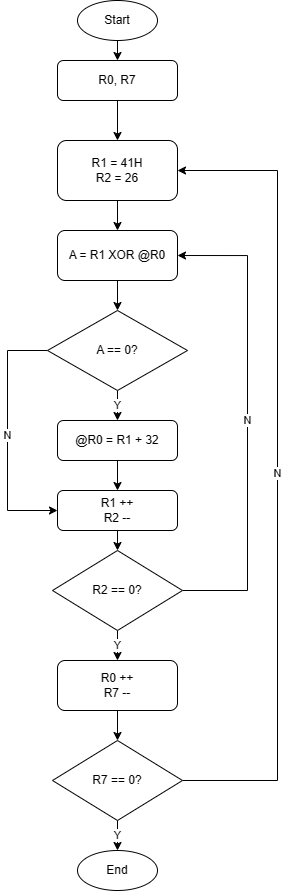

The diagram above was exported from draw.io. Its source (the exported page's mxGraphModel, read from the mxfile embedded in the PNG):
<mxGraphModel dx="924" dy="566" grid="1" gridSize="10" guides="1" tooltips="1" connect="1" arrows="1" fold="1" page="1" pageScale="1" pageWidth="850" pageHeight="1100" math="0" shadow="0">
  <root>
    <mxCell id="0" />
    <mxCell id="1" parent="0" />
    <mxCell id="l1V10kKyA1QYB95ck0lJ-3" style="edgeStyle=orthogonalEdgeStyle;rounded=0;orthogonalLoop=1;jettySize=auto;html=1;exitX=0.5;exitY=1;exitDx=0;exitDy=0;entryX=0.5;entryY=0;entryDx=0;entryDy=0;" edge="1" parent="1" source="l1V10kKyA1QYB95ck0lJ-1" target="l1V10kKyA1QYB95ck0lJ-2">
      <mxGeometry relative="1" as="geometry" />
    </mxCell>
    <mxCell id="l1V10kKyA1QYB95ck0lJ-1" value="Start" style="ellipse;whiteSpace=wrap;html=1;" vertex="1" parent="1">
      <mxGeometry x="360" y="150" width="80" height="40" as="geometry" />
    </mxCell>
    <mxCell id="l1V10kKyA1QYB95ck0lJ-118" value="" style="edgeStyle=orthogonalEdgeStyle;rounded=0;orthogonalLoop=1;jettySize=auto;html=1;" edge="1" parent="1" source="l1V10kKyA1QYB95ck0lJ-2" target="l1V10kKyA1QYB95ck0lJ-117">
      <mxGeometry relative="1" as="geometry" />
    </mxCell>
    <mxCell id="l1V10kKyA1QYB95ck0lJ-2" value="R0, R7" style="rounded=1;whiteSpace=wrap;html=1;" vertex="1" parent="1">
      <mxGeometry x="340" y="210" width="120" height="40" as="geometry" />
    </mxCell>
    <mxCell id="l1V10kKyA1QYB95ck0lJ-120" value="" style="edgeStyle=orthogonalEdgeStyle;rounded=0;orthogonalLoop=1;jettySize=auto;html=1;" edge="1" parent="1" source="l1V10kKyA1QYB95ck0lJ-117" target="l1V10kKyA1QYB95ck0lJ-119">
      <mxGeometry relative="1" as="geometry" />
    </mxCell>
    <mxCell id="l1V10kKyA1QYB95ck0lJ-117" value="R1 = 41H&lt;br&gt;R2 = 26" style="rounded=1;whiteSpace=wrap;html=1;" vertex="1" parent="1">
      <mxGeometry x="340" y="290" width="120" height="60" as="geometry" />
    </mxCell>
    <mxCell id="l1V10kKyA1QYB95ck0lJ-124" style="edgeStyle=orthogonalEdgeStyle;rounded=0;orthogonalLoop=1;jettySize=auto;html=1;exitX=0.5;exitY=1;exitDx=0;exitDy=0;entryX=0.5;entryY=0;entryDx=0;entryDy=0;" edge="1" parent="1" source="l1V10kKyA1QYB95ck0lJ-119" target="l1V10kKyA1QYB95ck0lJ-121">
      <mxGeometry relative="1" as="geometry" />
    </mxCell>
    <mxCell id="l1V10kKyA1QYB95ck0lJ-119" value="A = R1 XOR @R0" style="whiteSpace=wrap;html=1;rounded=1;" vertex="1" parent="1">
      <mxGeometry x="340" y="380" width="120" height="50" as="geometry" />
    </mxCell>
    <mxCell id="l1V10kKyA1QYB95ck0lJ-123" value="Y" style="edgeStyle=orthogonalEdgeStyle;rounded=0;orthogonalLoop=1;jettySize=auto;html=1;" edge="1" parent="1" source="l1V10kKyA1QYB95ck0lJ-121" target="l1V10kKyA1QYB95ck0lJ-122">
      <mxGeometry relative="1" as="geometry" />
    </mxCell>
    <mxCell id="l1V10kKyA1QYB95ck0lJ-138" value="N" style="edgeStyle=orthogonalEdgeStyle;rounded=0;orthogonalLoop=1;jettySize=auto;html=1;exitX=0;exitY=0.5;exitDx=0;exitDy=0;entryX=0;entryY=0.5;entryDx=0;entryDy=0;" edge="1" parent="1" source="l1V10kKyA1QYB95ck0lJ-121" target="l1V10kKyA1QYB95ck0lJ-126">
      <mxGeometry relative="1" as="geometry">
        <Array as="points">
          <mxPoint x="290" y="500" />
          <mxPoint x="290" y="660" />
        </Array>
      </mxGeometry>
    </mxCell>
    <mxCell id="l1V10kKyA1QYB95ck0lJ-121" value="A == 0?" style="rhombus;whiteSpace=wrap;html=1;" vertex="1" parent="1">
      <mxGeometry x="330" y="460" width="140" height="80" as="geometry" />
    </mxCell>
    <mxCell id="l1V10kKyA1QYB95ck0lJ-128" style="edgeStyle=orthogonalEdgeStyle;rounded=0;orthogonalLoop=1;jettySize=auto;html=1;exitX=0.5;exitY=1;exitDx=0;exitDy=0;entryX=0.5;entryY=0;entryDx=0;entryDy=0;" edge="1" parent="1" source="l1V10kKyA1QYB95ck0lJ-122" target="l1V10kKyA1QYB95ck0lJ-126">
      <mxGeometry relative="1" as="geometry" />
    </mxCell>
    <mxCell id="l1V10kKyA1QYB95ck0lJ-122" value="@R0 = R1 + 32" style="rounded=1;whiteSpace=wrap;html=1;" vertex="1" parent="1">
      <mxGeometry x="340" y="570" width="120" height="40" as="geometry" />
    </mxCell>
    <mxCell id="l1V10kKyA1QYB95ck0lJ-131" value="N" style="edgeStyle=orthogonalEdgeStyle;rounded=0;orthogonalLoop=1;jettySize=auto;html=1;exitX=1;exitY=0.5;exitDx=0;exitDy=0;entryX=1;entryY=0.5;entryDx=0;entryDy=0;" edge="1" parent="1" source="l1V10kKyA1QYB95ck0lJ-125" target="l1V10kKyA1QYB95ck0lJ-119">
      <mxGeometry relative="1" as="geometry">
        <Array as="points">
          <mxPoint x="530" y="740" />
          <mxPoint x="530" y="405" />
        </Array>
      </mxGeometry>
    </mxCell>
    <mxCell id="l1V10kKyA1QYB95ck0lJ-132" value="Y" style="edgeStyle=orthogonalEdgeStyle;rounded=0;orthogonalLoop=1;jettySize=auto;html=1;exitX=0.5;exitY=1;exitDx=0;exitDy=0;entryX=0.5;entryY=0;entryDx=0;entryDy=0;" edge="1" parent="1" source="l1V10kKyA1QYB95ck0lJ-125" target="l1V10kKyA1QYB95ck0lJ-130">
      <mxGeometry relative="1" as="geometry" />
    </mxCell>
    <mxCell id="l1V10kKyA1QYB95ck0lJ-125" value="R2 == 0?" style="rhombus;whiteSpace=wrap;html=1;" vertex="1" parent="1">
      <mxGeometry x="335" y="700" width="130" height="80" as="geometry" />
    </mxCell>
    <mxCell id="l1V10kKyA1QYB95ck0lJ-127" style="edgeStyle=orthogonalEdgeStyle;rounded=0;orthogonalLoop=1;jettySize=auto;html=1;exitX=0.5;exitY=1;exitDx=0;exitDy=0;entryX=0.5;entryY=0;entryDx=0;entryDy=0;" edge="1" parent="1" source="l1V10kKyA1QYB95ck0lJ-126" target="l1V10kKyA1QYB95ck0lJ-125">
      <mxGeometry relative="1" as="geometry" />
    </mxCell>
    <mxCell id="l1V10kKyA1QYB95ck0lJ-126" value="R1 ++&lt;br&gt;R2 --" style="rounded=1;whiteSpace=wrap;html=1;" vertex="1" parent="1">
      <mxGeometry x="340" y="640" width="120" height="40" as="geometry" />
    </mxCell>
    <mxCell id="l1V10kKyA1QYB95ck0lJ-134" style="edgeStyle=orthogonalEdgeStyle;rounded=0;orthogonalLoop=1;jettySize=auto;html=1;exitX=0.5;exitY=1;exitDx=0;exitDy=0;entryX=0.5;entryY=0;entryDx=0;entryDy=0;" edge="1" parent="1" source="l1V10kKyA1QYB95ck0lJ-130" target="l1V10kKyA1QYB95ck0lJ-133">
      <mxGeometry relative="1" as="geometry" />
    </mxCell>
    <mxCell id="l1V10kKyA1QYB95ck0lJ-130" value="R0 ++&lt;br&gt;R7 --" style="rounded=1;whiteSpace=wrap;html=1;" vertex="1" parent="1">
      <mxGeometry x="340" y="810" width="120" height="50" as="geometry" />
    </mxCell>
    <mxCell id="l1V10kKyA1QYB95ck0lJ-135" value="N" style="edgeStyle=orthogonalEdgeStyle;rounded=0;orthogonalLoop=1;jettySize=auto;html=1;exitX=1;exitY=0.5;exitDx=0;exitDy=0;entryX=1;entryY=0.5;entryDx=0;entryDy=0;" edge="1" parent="1" source="l1V10kKyA1QYB95ck0lJ-133" target="l1V10kKyA1QYB95ck0lJ-117">
      <mxGeometry relative="1" as="geometry">
        <Array as="points">
          <mxPoint x="560" y="930" />
          <mxPoint x="560" y="320" />
        </Array>
      </mxGeometry>
    </mxCell>
    <mxCell id="l1V10kKyA1QYB95ck0lJ-137" value="Y" style="edgeStyle=orthogonalEdgeStyle;rounded=0;orthogonalLoop=1;jettySize=auto;html=1;exitX=0.5;exitY=1;exitDx=0;exitDy=0;entryX=0.5;entryY=0;entryDx=0;entryDy=0;" edge="1" parent="1" source="l1V10kKyA1QYB95ck0lJ-133" target="l1V10kKyA1QYB95ck0lJ-136">
      <mxGeometry relative="1" as="geometry" />
    </mxCell>
    <mxCell id="l1V10kKyA1QYB95ck0lJ-133" value="R7 == 0?" style="rhombus;whiteSpace=wrap;html=1;" vertex="1" parent="1">
      <mxGeometry x="335" y="890" width="130" height="80" as="geometry" />
    </mxCell>
    <mxCell id="l1V10kKyA1QYB95ck0lJ-136" value="End" style="ellipse;whiteSpace=wrap;html=1;" vertex="1" parent="1">
      <mxGeometry x="360" y="1000" width="80" height="40" as="geometry" />
    </mxCell>
  </root>
</mxGraphModel>